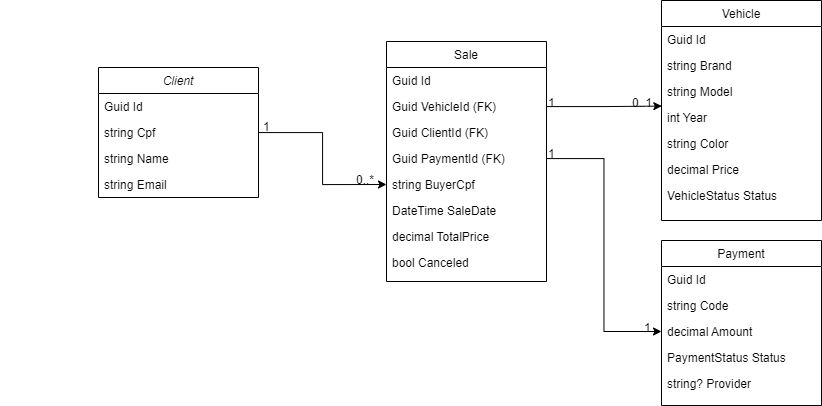

The diagram above was exported from draw.io. Its source (the exported page's mxGraphModel, read from the mxfile embedded in the PNG):
<mxGraphModel dx="2854" dy="763" grid="1" gridSize="10" guides="1" tooltips="1" connect="1" arrows="1" fold="1" page="1" pageScale="1" pageWidth="827" pageHeight="1169" math="0" shadow="0">
  <root>
    <mxCell id="WIyWlLk6GJQsqaUBKTNV-0" />
    <mxCell id="WIyWlLk6GJQsqaUBKTNV-1" parent="WIyWlLk6GJQsqaUBKTNV-0" />
    <mxCell id="GSUZjHrrzLLoh_9yD7V6-27" style="edgeStyle=orthogonalEdgeStyle;rounded=0;orthogonalLoop=1;jettySize=auto;html=1;entryX=0;entryY=0.5;entryDx=0;entryDy=0;" edge="1" parent="WIyWlLk6GJQsqaUBKTNV-1" source="zkfFHV4jXpPFQw0GAbJ--0" target="zkfFHV4jXpPFQw0GAbJ--20">
      <mxGeometry relative="1" as="geometry" />
    </mxCell>
    <mxCell id="zkfFHV4jXpPFQw0GAbJ--0" value="Client" style="swimlane;fontStyle=2;align=center;verticalAlign=top;childLayout=stackLayout;horizontal=1;startSize=26;horizontalStack=0;resizeParent=1;resizeLast=0;collapsible=1;marginBottom=0;rounded=0;shadow=0;strokeWidth=1;" parent="WIyWlLk6GJQsqaUBKTNV-1" vertex="1">
      <mxGeometry x="-765" y="107" width="160" height="130" as="geometry">
        <mxRectangle x="230" y="140" width="160" height="26" as="alternateBounds" />
      </mxGeometry>
    </mxCell>
    <mxCell id="zkfFHV4jXpPFQw0GAbJ--1" value="Guid Id" style="text;align=left;verticalAlign=top;spacingLeft=4;spacingRight=4;overflow=hidden;rotatable=0;points=[[0,0.5],[1,0.5]];portConstraint=eastwest;" parent="zkfFHV4jXpPFQw0GAbJ--0" vertex="1">
      <mxGeometry y="26" width="160" height="26" as="geometry" />
    </mxCell>
    <mxCell id="zkfFHV4jXpPFQw0GAbJ--2" value="string Cpf" style="text;align=left;verticalAlign=top;spacingLeft=4;spacingRight=4;overflow=hidden;rotatable=0;points=[[0,0.5],[1,0.5]];portConstraint=eastwest;rounded=0;shadow=0;html=0;" parent="zkfFHV4jXpPFQw0GAbJ--0" vertex="1">
      <mxGeometry y="52" width="160" height="26" as="geometry" />
    </mxCell>
    <mxCell id="zkfFHV4jXpPFQw0GAbJ--3" value="string Name" style="text;align=left;verticalAlign=top;spacingLeft=4;spacingRight=4;overflow=hidden;rotatable=0;points=[[0,0.5],[1,0.5]];portConstraint=eastwest;rounded=0;shadow=0;html=0;" parent="zkfFHV4jXpPFQw0GAbJ--0" vertex="1">
      <mxGeometry y="78" width="160" height="26" as="geometry" />
    </mxCell>
    <mxCell id="GSUZjHrrzLLoh_9yD7V6-0" value="string Email" style="text;align=left;verticalAlign=top;spacingLeft=4;spacingRight=4;overflow=hidden;rotatable=0;points=[[0,0.5],[1,0.5]];portConstraint=eastwest;rounded=0;shadow=0;html=0;" vertex="1" parent="zkfFHV4jXpPFQw0GAbJ--0">
      <mxGeometry y="104" width="160" height="26" as="geometry" />
    </mxCell>
    <mxCell id="zkfFHV4jXpPFQw0GAbJ--17" value="Sale" style="swimlane;fontStyle=0;align=center;verticalAlign=top;childLayout=stackLayout;horizontal=1;startSize=26;horizontalStack=0;resizeParent=1;resizeLast=0;collapsible=1;marginBottom=0;rounded=0;shadow=0;strokeWidth=1;" parent="WIyWlLk6GJQsqaUBKTNV-1" vertex="1">
      <mxGeometry x="-477" y="81" width="160" height="240" as="geometry">
        <mxRectangle x="550" y="140" width="160" height="26" as="alternateBounds" />
      </mxGeometry>
    </mxCell>
    <mxCell id="zkfFHV4jXpPFQw0GAbJ--18" value="Guid Id" style="text;align=left;verticalAlign=top;spacingLeft=4;spacingRight=4;overflow=hidden;rotatable=0;points=[[0,0.5],[1,0.5]];portConstraint=eastwest;" parent="zkfFHV4jXpPFQw0GAbJ--17" vertex="1">
      <mxGeometry y="26" width="160" height="26" as="geometry" />
    </mxCell>
    <mxCell id="zkfFHV4jXpPFQw0GAbJ--19" value="Guid VehicleId (FK)" style="text;align=left;verticalAlign=top;spacingLeft=4;spacingRight=4;overflow=hidden;rotatable=0;points=[[0,0.5],[1,0.5]];portConstraint=eastwest;rounded=0;shadow=0;html=0;" parent="zkfFHV4jXpPFQw0GAbJ--17" vertex="1">
      <mxGeometry y="52" width="160" height="26" as="geometry" />
    </mxCell>
    <mxCell id="GSUZjHrrzLLoh_9yD7V6-30" value="Guid ClientId (FK)" style="text;align=left;verticalAlign=top;spacingLeft=4;spacingRight=4;overflow=hidden;rotatable=0;points=[[0,0.5],[1,0.5]];portConstraint=eastwest;" vertex="1" parent="zkfFHV4jXpPFQw0GAbJ--17">
      <mxGeometry y="78" width="160" height="26" as="geometry" />
    </mxCell>
    <mxCell id="zkfFHV4jXpPFQw0GAbJ--24" value="Guid PaymentId (FK)" style="text;align=left;verticalAlign=top;spacingLeft=4;spacingRight=4;overflow=hidden;rotatable=0;points=[[0,0.5],[1,0.5]];portConstraint=eastwest;" parent="zkfFHV4jXpPFQw0GAbJ--17" vertex="1">
      <mxGeometry y="104" width="160" height="26" as="geometry" />
    </mxCell>
    <mxCell id="zkfFHV4jXpPFQw0GAbJ--20" value="string BuyerCpf" style="text;align=left;verticalAlign=top;spacingLeft=4;spacingRight=4;overflow=hidden;rotatable=0;points=[[0,0.5],[1,0.5]];portConstraint=eastwest;rounded=0;shadow=0;html=0;" parent="zkfFHV4jXpPFQw0GAbJ--17" vertex="1">
      <mxGeometry y="130" width="160" height="26" as="geometry" />
    </mxCell>
    <mxCell id="zkfFHV4jXpPFQw0GAbJ--21" value="DateTime SaleDate" style="text;align=left;verticalAlign=top;spacingLeft=4;spacingRight=4;overflow=hidden;rotatable=0;points=[[0,0.5],[1,0.5]];portConstraint=eastwest;rounded=0;shadow=0;html=0;" parent="zkfFHV4jXpPFQw0GAbJ--17" vertex="1">
      <mxGeometry y="156" width="160" height="26" as="geometry" />
    </mxCell>
    <mxCell id="zkfFHV4jXpPFQw0GAbJ--22" value="decimal TotalPrice" style="text;align=left;verticalAlign=top;spacingLeft=4;spacingRight=4;overflow=hidden;rotatable=0;points=[[0,0.5],[1,0.5]];portConstraint=eastwest;rounded=0;shadow=0;html=0;" parent="zkfFHV4jXpPFQw0GAbJ--17" vertex="1">
      <mxGeometry y="182" width="160" height="26" as="geometry" />
    </mxCell>
    <mxCell id="GSUZjHrrzLLoh_9yD7V6-26" value="bool Canceled" style="text;align=left;verticalAlign=top;spacingLeft=4;spacingRight=4;overflow=hidden;rotatable=0;points=[[0,0.5],[1,0.5]];portConstraint=eastwest;" vertex="1" parent="zkfFHV4jXpPFQw0GAbJ--17">
      <mxGeometry y="208" width="160" height="26" as="geometry" />
    </mxCell>
    <mxCell id="GSUZjHrrzLLoh_9yD7V6-2" value="Payment" style="swimlane;fontStyle=0;align=center;verticalAlign=top;childLayout=stackLayout;horizontal=1;startSize=26;horizontalStack=0;resizeParent=1;resizeLast=0;collapsible=1;marginBottom=0;rounded=0;shadow=0;strokeWidth=1;" vertex="1" parent="WIyWlLk6GJQsqaUBKTNV-1">
      <mxGeometry x="-202" y="280" width="160" height="165" as="geometry">
        <mxRectangle x="340" y="380" width="170" height="26" as="alternateBounds" />
      </mxGeometry>
    </mxCell>
    <mxCell id="GSUZjHrrzLLoh_9yD7V6-3" value="Guid Id" style="text;align=left;verticalAlign=top;spacingLeft=4;spacingRight=4;overflow=hidden;rotatable=0;points=[[0,0.5],[1,0.5]];portConstraint=eastwest;" vertex="1" parent="GSUZjHrrzLLoh_9yD7V6-2">
      <mxGeometry y="26" width="160" height="26" as="geometry" />
    </mxCell>
    <mxCell id="GSUZjHrrzLLoh_9yD7V6-6" value="string Code" style="text;align=left;verticalAlign=top;spacingLeft=4;spacingRight=4;overflow=hidden;rotatable=0;points=[[0,0.5],[1,0.5]];portConstraint=eastwest;" vertex="1" parent="GSUZjHrrzLLoh_9yD7V6-2">
      <mxGeometry y="52" width="160" height="26" as="geometry" />
    </mxCell>
    <mxCell id="GSUZjHrrzLLoh_9yD7V6-5" value="decimal Amount" style="text;align=left;verticalAlign=top;spacingLeft=4;spacingRight=4;overflow=hidden;rotatable=0;points=[[0,0.5],[1,0.5]];portConstraint=eastwest;" vertex="1" parent="GSUZjHrrzLLoh_9yD7V6-2">
      <mxGeometry y="78" width="160" height="26" as="geometry" />
    </mxCell>
    <mxCell id="GSUZjHrrzLLoh_9yD7V6-7" value="PaymentStatus Status" style="text;align=left;verticalAlign=top;spacingLeft=4;spacingRight=4;overflow=hidden;rotatable=0;points=[[0,0.5],[1,0.5]];portConstraint=eastwest;" vertex="1" parent="GSUZjHrrzLLoh_9yD7V6-2">
      <mxGeometry y="104" width="160" height="26" as="geometry" />
    </mxCell>
    <mxCell id="GSUZjHrrzLLoh_9yD7V6-8" value="string? Provider" style="text;align=left;verticalAlign=top;spacingLeft=4;spacingRight=4;overflow=hidden;rotatable=0;points=[[0,0.5],[1,0.5]];portConstraint=eastwest;" vertex="1" parent="GSUZjHrrzLLoh_9yD7V6-2">
      <mxGeometry y="130" width="160" height="26" as="geometry" />
    </mxCell>
    <mxCell id="GSUZjHrrzLLoh_9yD7V6-10" value="Vehicle" style="swimlane;fontStyle=0;align=center;verticalAlign=top;childLayout=stackLayout;horizontal=1;startSize=26;horizontalStack=0;resizeParent=1;resizeLast=0;collapsible=1;marginBottom=0;rounded=0;shadow=0;strokeWidth=1;" vertex="1" parent="WIyWlLk6GJQsqaUBKTNV-1">
      <mxGeometry x="-202" y="40" width="160" height="220" as="geometry">
        <mxRectangle x="340" y="380" width="170" height="26" as="alternateBounds" />
      </mxGeometry>
    </mxCell>
    <mxCell id="GSUZjHrrzLLoh_9yD7V6-11" value="Guid Id" style="text;align=left;verticalAlign=top;spacingLeft=4;spacingRight=4;overflow=hidden;rotatable=0;points=[[0,0.5],[1,0.5]];portConstraint=eastwest;" vertex="1" parent="GSUZjHrrzLLoh_9yD7V6-10">
      <mxGeometry y="26" width="160" height="26" as="geometry" />
    </mxCell>
    <mxCell id="GSUZjHrrzLLoh_9yD7V6-15" value="string Brand" style="text;align=left;verticalAlign=top;spacingLeft=4;spacingRight=4;overflow=hidden;rotatable=0;points=[[0,0.5],[1,0.5]];portConstraint=eastwest;" vertex="1" parent="GSUZjHrrzLLoh_9yD7V6-10">
      <mxGeometry y="52" width="160" height="26" as="geometry" />
    </mxCell>
    <mxCell id="GSUZjHrrzLLoh_9yD7V6-14" value="string Model" style="text;align=left;verticalAlign=top;spacingLeft=4;spacingRight=4;overflow=hidden;rotatable=0;points=[[0,0.5],[1,0.5]];portConstraint=eastwest;" vertex="1" parent="GSUZjHrrzLLoh_9yD7V6-10">
      <mxGeometry y="78" width="160" height="26" as="geometry" />
    </mxCell>
    <mxCell id="GSUZjHrrzLLoh_9yD7V6-13" value="int Year" style="text;align=left;verticalAlign=top;spacingLeft=4;spacingRight=4;overflow=hidden;rotatable=0;points=[[0,0.5],[1,0.5]];portConstraint=eastwest;" vertex="1" parent="GSUZjHrrzLLoh_9yD7V6-10">
      <mxGeometry y="104" width="160" height="26" as="geometry" />
    </mxCell>
    <mxCell id="GSUZjHrrzLLoh_9yD7V6-17" value="string Color" style="text;align=left;verticalAlign=top;spacingLeft=4;spacingRight=4;overflow=hidden;rotatable=0;points=[[0,0.5],[1,0.5]];portConstraint=eastwest;" vertex="1" parent="GSUZjHrrzLLoh_9yD7V6-10">
      <mxGeometry y="130" width="160" height="26" as="geometry" />
    </mxCell>
    <mxCell id="GSUZjHrrzLLoh_9yD7V6-16" value="decimal Price" style="text;align=left;verticalAlign=top;spacingLeft=4;spacingRight=4;overflow=hidden;rotatable=0;points=[[0,0.5],[1,0.5]];portConstraint=eastwest;" vertex="1" parent="GSUZjHrrzLLoh_9yD7V6-10">
      <mxGeometry y="156" width="160" height="26" as="geometry" />
    </mxCell>
    <mxCell id="GSUZjHrrzLLoh_9yD7V6-18" value="VehicleStatus Status" style="text;align=left;verticalAlign=top;spacingLeft=4;spacingRight=4;overflow=hidden;rotatable=0;points=[[0,0.5],[1,0.5]];portConstraint=eastwest;" vertex="1" parent="GSUZjHrrzLLoh_9yD7V6-10">
      <mxGeometry y="182" width="160" height="26" as="geometry" />
    </mxCell>
    <mxCell id="GSUZjHrrzLLoh_9yD7V6-20" style="edgeStyle=orthogonalEdgeStyle;rounded=0;orthogonalLoop=1;jettySize=auto;html=1;entryX=0.002;entryY=1.061;entryDx=0;entryDy=0;entryPerimeter=0;" edge="1" parent="WIyWlLk6GJQsqaUBKTNV-1" source="zkfFHV4jXpPFQw0GAbJ--19" target="GSUZjHrrzLLoh_9yD7V6-14">
      <mxGeometry relative="1" as="geometry" />
    </mxCell>
    <mxCell id="GSUZjHrrzLLoh_9yD7V6-22" value="1" style="resizable=0;align=left;verticalAlign=bottom;labelBackgroundColor=none;fontSize=12;" connectable="0" vertex="1" parent="WIyWlLk6GJQsqaUBKTNV-1">
      <mxGeometry x="-317" y="150" as="geometry" />
    </mxCell>
    <mxCell id="GSUZjHrrzLLoh_9yD7V6-23" value="0..1" style="resizable=0;align=left;verticalAlign=bottom;labelBackgroundColor=none;fontSize=12;" connectable="0" vertex="1" parent="WIyWlLk6GJQsqaUBKTNV-1">
      <mxGeometry x="-591" y="164" as="geometry">
        <mxPoint x="358" y="-14" as="offset" />
      </mxGeometry>
    </mxCell>
    <mxCell id="GSUZjHrrzLLoh_9yD7V6-24" value="1" style="resizable=0;align=left;verticalAlign=bottom;labelBackgroundColor=none;fontSize=12;" connectable="0" vertex="1" parent="WIyWlLk6GJQsqaUBKTNV-1">
      <mxGeometry x="-578" y="91" as="geometry">
        <mxPoint x="261" y="110" as="offset" />
      </mxGeometry>
    </mxCell>
    <mxCell id="GSUZjHrrzLLoh_9yD7V6-25" value="1" style="resizable=0;align=left;verticalAlign=bottom;labelBackgroundColor=none;fontSize=12;direction=south;" connectable="0" vertex="1" parent="WIyWlLk6GJQsqaUBKTNV-1">
      <mxGeometry x="-221" y="375" as="geometry" />
    </mxCell>
    <mxCell id="GSUZjHrrzLLoh_9yD7V6-28" value="0..*" style="resizable=0;align=left;verticalAlign=bottom;labelBackgroundColor=none;fontSize=12;" connectable="0" vertex="1" parent="WIyWlLk6GJQsqaUBKTNV-1">
      <mxGeometry x="-770" y="117" as="geometry">
        <mxPoint x="261" y="110" as="offset" />
      </mxGeometry>
    </mxCell>
    <mxCell id="GSUZjHrrzLLoh_9yD7V6-29" value="1" style="resizable=0;align=left;verticalAlign=bottom;labelBackgroundColor=none;fontSize=12;" connectable="0" vertex="1" parent="WIyWlLk6GJQsqaUBKTNV-1">
      <mxGeometry x="-863" y="64" as="geometry">
        <mxPoint x="261" y="110" as="offset" />
      </mxGeometry>
    </mxCell>
    <mxCell id="GSUZjHrrzLLoh_9yD7V6-31" style="edgeStyle=orthogonalEdgeStyle;rounded=0;orthogonalLoop=1;jettySize=auto;html=1;entryX=0;entryY=0.5;entryDx=0;entryDy=0;" edge="1" parent="WIyWlLk6GJQsqaUBKTNV-1" source="zkfFHV4jXpPFQw0GAbJ--24" target="GSUZjHrrzLLoh_9yD7V6-5">
      <mxGeometry relative="1" as="geometry" />
    </mxCell>
  </root>
</mxGraphModel>